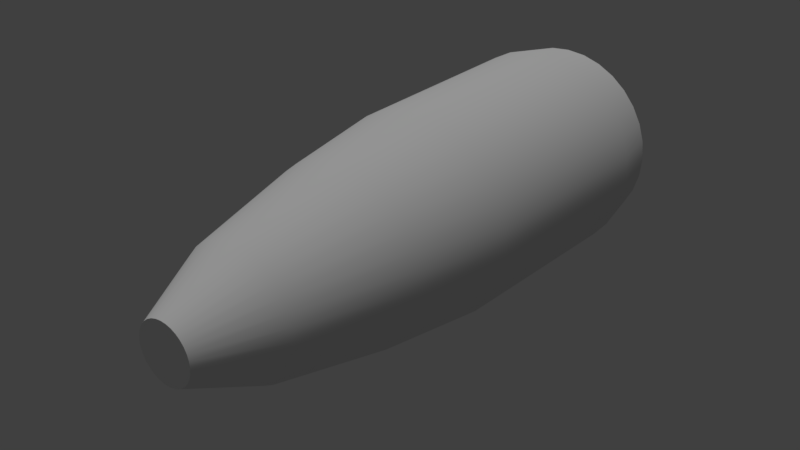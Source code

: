 # Source: Blunt.blend  (saved by Blender 2.77.0; exported with 4.5.12 LTS)
import bpy
from mathutils import Matrix  # noqa: F401  (used for matrix-valued properties, if any)

bpy.ops.wm.read_factory_settings(use_empty=True)
scene = bpy.context.scene
scene.name = 'Scene'

# ---- collections
col_collection_1 = bpy.data.collections.new('Collection 1'); scene.collection.children.link(col_collection_1)

# ---- materials (node trees are filled in below, after node groups)
mat_material = bpy.data.materials.new('Material')
mat_material.alpha_threshold = 0.0
mat_material.use_transparent_shadow = False
mat_material.roughness = 0.5
mat_material.line_color = (0.0, 0.0, 0.0, 1.0)
mat_material_001 = bpy.data.materials.new('Material.001')
mat_material_001.alpha_threshold = 0.0
mat_material_001.use_transparent_shadow = False
mat_material_001.roughness = 0.5
mat_material_002 = bpy.data.materials.new('Material.002')
mat_material_002.alpha_threshold = 0.0
mat_material_002.use_transparent_shadow = False
mat_material_002.roughness = 0.5
mat_material_003 = bpy.data.materials.new('Material.003')
mat_material_003.alpha_threshold = 0.0
mat_material_003.use_transparent_shadow = False
mat_material_003.roughness = 0.5
mat_material_004 = bpy.data.materials.new('Material.004')
mat_material_004.alpha_threshold = 0.0
mat_material_004.use_transparent_shadow = False
mat_material_004.roughness = 0.5
mat_material_004.specular_intensity = 0.0
mat_material_005 = bpy.data.materials.new('Material.005')
mat_material_005.alpha_threshold = 0.0
mat_material_005.use_transparent_shadow = False
mat_material_005.roughness = 0.5
mat_material_006 = bpy.data.materials.new('Material.006')
mat_material_006.alpha_threshold = 0.0
mat_material_006.use_transparent_shadow = False
mat_material_006.roughness = 0.5

# ---- material node trees

# ---- world
world_world = bpy.data.worlds.new('World'); scene.world = world_world
world_world.color = (0.05088, 0.05088, 0.05088)
world_world.use_sun_shadow = False
world_world.sun_shadow_jitter_overblur = 0.0
world_world.cycles.sampling_method = 'MANUAL'

# ---- lights
light_hemi = bpy.data.lights.new('Hemi', 'SUN')
light_hemi.transmission_factor = 0.0
light_hemi.angle = 0.1993
light_hemi.energy = 1.0
light_hemi.shadow_buffer_clip_start = 0.5
light_hemi.shadow_soft_size = 0.1
light_hemi.shadow_cascade_max_distance = 1000.0

# ---- meshes
me_cylinder = bpy.data.meshes.new('Cylinder')
me_cylinder.from_pydata([(-1.689e-09, 1.175, -1.142), (2.847e-09, 1.142, 1.142), (0.2293, 1.153, -1.142), (0.2228, 1.12, 1.142), (0.4497, 1.086, -1.142), (0.437, 1.055, 1.142), (0.6529, 0.9772, -1.142), (0.6344, 0.9495, 1.142), (0.831, 0.831, -1.142), (0.8075, 0.8075, 1.142), (0.9772, 0.6529, -1.142), (0.9495, 0.6344, 1.142), (1.086, 0.4497, -1.142), (1.055, 0.437, 1.142), (1.153, 0.2293, -1.142), (1.12, 0.2228, 1.142), (1.175, 9.539e-08, -1.142), (1.142, 1.032e-07, 1.142), (1.153, -0.2293, -1.142), (1.12, -0.2228, 1.142), (1.086, -0.4497, -1.142), (1.055, -0.437, 1.142), (0.9772, -0.6529, -1.142), (0.9495, -0.6344, 1.142), (0.831, -0.831, -1.142), (0.8075, -0.8075, 1.142), (0.6529, -0.9772, -1.142), (0.6344, -0.9495, 1.142), (0.4497, -1.086, -1.142), (0.437, -1.055, 1.142), (0.2293, -1.153, -1.142), (0.2228, -1.12, 1.142), (-3.846e-07, -1.175, -1.142), (-3.693e-07, -1.142, 1.142), (-0.2293, -1.153, -1.142), (-0.2228, -1.12, 1.142), (-0.4497, -1.086, -1.142), (-0.437, -1.055, 1.142), (-0.6529, -0.9772, -1.142), (-0.6344, -0.9495, 1.142), (-0.831, -0.831, -1.142), (-0.8075, -0.8075, 1.142), (-0.9772, -0.6529, -1.142), (-0.9495, -0.6344, 1.142), (-1.086, -0.4497, -1.142), (-1.055, -0.437, 1.142), (-1.153, -0.2293, -1.142), (-1.12, -0.2228, 1.142), (-1.175, 1.141e-06, -1.142), (-1.142, 1.12e-06, 1.142), (-1.153, 0.2293, -1.142), (-1.12, 0.2228, 1.142), (-1.086, 0.4497, -1.142), (-1.055, 0.437, 1.142), (-0.9772, 0.6529, -1.142), (-0.9495, 0.6344, 1.142), (-0.831, 0.831, -1.142), (-0.8075, 0.8075, 1.142), (-0.6529, 0.9772, -1.142), (-0.6344, 0.9495, 1.142), (-0.4497, 1.086, -1.142), (-0.437, 1.055, 1.142), (-0.2293, 1.153, -1.142), (-0.2228, 1.12, 1.142), (0.1937, 0.9739, 2.243), (-5.413e-08, 0.9929, 2.243), (0.38, 0.9174, 2.243), (0.5516, 0.8256, 2.243), (0.7021, 0.7021, 2.243), (0.8256, 0.5516, 2.243), (0.9174, 0.38, 2.243), (0.9739, 0.1937, 2.243), (0.9929, 1.326e-07, 2.243), (0.9739, -0.1937, 2.243), (0.9174, -0.38, 2.243), (0.8256, -0.5516, 2.243), (0.7021, -0.7021, 2.243), (0.5516, -0.8256, 2.243), (0.38, -0.9174, 2.243), (0.1937, -0.9739, 2.243), (-3.777e-07, -0.9929, 2.243), (-0.1937, -0.9739, 2.243), (-0.38, -0.9174, 2.243), (-0.5516, -0.8256, 2.243), (-0.7021, -0.7021, 2.243), (-0.8256, -0.5516, 2.243), (-0.9174, -0.38, 2.243), (-0.9739, -0.1937, 2.243), (-0.9929, 1.016e-06, 2.243), (-0.9739, 0.1937, 2.243), (-0.9174, 0.38, 2.243), (-0.8256, 0.5516, 2.243), (-0.7021, 0.7021, 2.243), (-0.5516, 0.8256, 2.243), (-0.38, 0.9174, 2.243), (-0.1937, 0.9739, 2.243), (0.1368, 0.6875, 3.583), (-4.761e-08, 0.701, 3.583), (0.2683, 0.6477, 3.583), (0.3895, 0.5829, 3.583), (0.4957, 0.4957, 3.583), (0.5829, 0.3895, 3.583), (0.6477, 0.2683, 3.583), (0.6875, 0.1368, 3.583), (0.701, 1.583e-07, 3.583), (0.6875, -0.1368, 3.583), (0.6477, -0.2683, 3.583), (0.5829, -0.3895, 3.583), (0.4957, -0.4957, 3.583), (0.3895, -0.5829, 3.583), (0.2683, -0.6477, 3.583), (0.1368, -0.6875, 3.583), (-2.76e-07, -0.701, 3.583), (-0.1368, -0.6875, 3.583), (-0.2683, -0.6477, 3.583), (-0.3895, -0.5829, 3.583), (-0.4957, -0.4957, 3.583), (-0.5829, -0.3895, 3.583), (-0.6477, -0.2683, 3.583), (-0.6875, -0.1368, 3.583), (-0.701, 7.823e-07, 3.583), (-0.6875, 0.1368, 3.583), (-0.6477, 0.2683, 3.583), (-0.5829, 0.3895, 3.583), (-0.4957, 0.4957, 3.583), (-0.3895, 0.5829, 3.583), (-0.2683, 0.6477, 3.583), (-0.1368, 0.6875, 3.583), (0.06291, 0.3163, 4.41), (1.471e-07, 0.3225, 4.41), (0.1234, 0.2979, 4.41), (0.1792, 0.2681, 4.41), (0.228, 0.228, 4.41), (0.2681, 0.1792, 4.41), (0.2979, 0.1234, 4.41), (0.3163, 0.06291, 4.41), (0.3225, 2.384e-07, 4.41), (0.3163, -0.06291, 4.41), (0.2979, -0.1234, 4.41), (0.2681, -0.1792, 4.41), (0.228, -0.228, 4.41), (0.1792, -0.2681, 4.41), (0.1234, -0.2979, 4.41), (0.06291, -0.3163, 4.41), (4.198e-08, -0.3225, 4.41), (-0.06291, -0.3163, 4.41), (-0.1234, -0.2979, 4.41), (-0.1792, -0.2681, 4.41), (-0.228, -0.228, 4.41), (-0.2681, -0.1792, 4.41), (-0.2979, -0.1234, 4.41), (-0.3163, -0.06291, 4.41), (-0.3225, 5.254e-07, 4.41), (-0.3163, 0.06291, 4.41), (-0.2979, 0.1234, 4.41), (-0.2681, 0.1792, 4.41), (-0.228, 0.228, 4.41), (-0.1792, 0.2681, 4.41), (-0.1234, 0.2979, 4.41), (-0.06291, 0.3163, 4.41), (1.538e-08, 1.078, -1.669), (0.2104, 1.058, -1.669), (0.4127, 0.9963, -1.669), (0.5991, 0.8966, -1.669), (0.7625, 0.7625, -1.669), (0.8966, 0.5991, -1.669), (0.9963, 0.4127, -1.669), (1.058, 0.2104, -1.669), (1.078, 1.172e-07, -1.669), (1.058, -0.2104, -1.669), (0.9963, -0.4127, -1.669), (0.8966, -0.5991, -1.669), (0.7625, -0.7625, -1.669), (0.5991, -0.8966, -1.669), (0.4127, -0.9963, -1.669), (0.2104, -1.058, -1.669), (-3.36e-07, -1.078, -1.669), (-0.2104, -1.058, -1.669), (-0.4127, -0.9963, -1.669), (-0.5991, -0.8966, -1.669), (-0.7625, -0.7625, -1.669), (-0.8966, -0.5991, -1.669), (-0.9963, -0.4127, -1.669), (-1.058, -0.2104, -1.669), (-1.078, 1.077e-06, -1.669), (-1.058, 0.2104, -1.669), (-0.9963, 0.4127, -1.669), (-0.8966, 0.5991, -1.669), (-0.7625, 0.7625, -1.669), (-0.5991, 0.8966, -1.669), (-0.4127, 0.9963, -1.669), (-0.2104, 1.058, -1.669)], [], [(0, 1, 3, 2), (2, 3, 5, 4), (4, 5, 7, 6), (6, 7, 9, 8), (8, 9, 11, 10), (10, 11, 13, 12), (12, 13, 15, 14), (14, 15, 17, 16), (16, 17, 19, 18), (18, 19, 21, 20), (20, 21, 23, 22), (22, 23, 25, 24), (24, 25, 27, 26), (26, 27, 29, 28), (28, 29, 31, 30), (30, 31, 33, 32), (32, 33, 35, 34), (34, 35, 37, 36), (36, 37, 39, 38), (38, 39, 41, 40), (40, 41, 43, 42), (42, 43, 45, 44), (44, 45, 47, 46), (46, 47, 49, 48), (48, 49, 51, 50), (50, 51, 53, 52), (52, 53, 55, 54), (54, 55, 57, 56), (56, 57, 59, 58), (58, 59, 61, 60), (41, 39, 83, 84), (60, 61, 63, 62), (62, 63, 1, 0), (12, 14, 167, 166), (95, 94, 126, 127), (59, 57, 92, 93), (15, 13, 70, 71), (33, 31, 79, 80), (51, 49, 88, 89), (7, 5, 66, 67), (25, 23, 75, 76), (43, 41, 84, 85), (61, 59, 93, 94), (17, 15, 71, 72), (35, 33, 80, 81), (53, 51, 89, 90), (9, 7, 67, 68), (27, 25, 76, 77), (45, 43, 85, 86), (63, 61, 94, 95), (19, 17, 72, 73), (37, 35, 81, 82), (55, 53, 90, 91), (11, 9, 68, 69), (29, 27, 77, 78), (3, 1, 65, 64), (47, 45, 86, 87), (1, 63, 95, 65), (21, 19, 73, 74), (39, 37, 82, 83), (57, 55, 91, 92), (13, 11, 69, 70), (31, 29, 78, 79), (49, 47, 87, 88), (5, 3, 64, 66), (23, 21, 74, 75), (117, 116, 148, 149), (82, 81, 113, 114), (69, 68, 100, 101), (65, 95, 127, 97), (83, 82, 114, 115), (70, 69, 101, 102), (84, 83, 115, 116), (71, 70, 102, 103), (85, 84, 116, 117), (72, 71, 103, 104), (86, 85, 117, 118), (73, 72, 104, 105), (87, 86, 118, 119), (74, 73, 105, 106), (88, 87, 119, 120), (75, 74, 106, 107), (89, 88, 120, 121), (76, 75, 107, 108), (90, 89, 121, 122), (77, 76, 108, 109), (91, 90, 122, 123), (78, 77, 109, 110), (64, 65, 97, 96), (92, 91, 123, 124), (79, 78, 110, 111), (66, 64, 96, 98), (93, 92, 124, 125), (80, 79, 111, 112), (67, 66, 98, 99), (94, 93, 125, 126), (81, 80, 112, 113), (68, 67, 99, 100), (128, 129, 159, 158, 157, 156, 155, 154, 153, 152, 151, 150, 149, 148, 147, 146, 145, 144, 143, 142, 141, 140, 139, 138, 137, 136, 135, 134, 133, 132, 131, 130), (104, 103, 135, 136), (118, 117, 149, 150), (105, 104, 136, 137), (119, 118, 150, 151), (106, 105, 137, 138), (120, 119, 151, 152), (107, 106, 138, 139), (121, 120, 152, 153), (108, 107, 139, 140), (122, 121, 153, 154), (109, 108, 140, 141), (123, 122, 154, 155), (110, 109, 141, 142), (96, 97, 129, 128), (124, 123, 155, 156), (111, 110, 142, 143), (98, 96, 128, 130), (125, 124, 156, 157), (112, 111, 143, 144), (99, 98, 130, 131), (126, 125, 157, 158), (113, 112, 144, 145), (100, 99, 131, 132), (127, 126, 158, 159), (114, 113, 145, 146), (101, 100, 132, 133), (97, 127, 159, 129), (115, 114, 146, 147), (102, 101, 133, 134), (116, 115, 147, 148), (103, 102, 134, 135), (160, 161, 162, 163, 164, 165, 166, 167, 168, 169, 170, 171, 172, 173, 174, 175, 176, 177, 178, 179, 180, 181, 182, 183, 184, 185, 186, 187, 188, 189, 190, 191), (30, 32, 176, 175), (48, 50, 185, 184), (4, 6, 163, 162), (22, 24, 172, 171), (40, 42, 181, 180), (58, 60, 190, 189), (14, 16, 168, 167), (32, 34, 177, 176), (50, 52, 186, 185), (6, 8, 164, 163), (24, 26, 173, 172), (42, 44, 182, 181), (60, 62, 191, 190), (16, 18, 169, 168), (34, 36, 178, 177), (52, 54, 187, 186), (8, 10, 165, 164), (26, 28, 174, 173), (44, 46, 183, 182), (0, 2, 161, 160), (62, 0, 160, 191), (18, 20, 170, 169), (36, 38, 179, 178), (54, 56, 188, 187), (10, 12, 166, 165), (28, 30, 175, 174), (46, 48, 184, 183), (2, 4, 162, 161), (20, 22, 171, 170), (38, 40, 180, 179), (56, 58, 189, 188)])
me_cylinder.polygons.foreach_set('use_smooth', [True] * 162)
me_cylinder.polygons.foreach_set('material_index', [0, 0, 0, 0, 0, 0, 0, 0, 0, 0, 0, 0, 0, 0, 0, 0, 0, 0, 0, 0, 0, 0, 0, 0, 0, 0, 0, 0, 0, 0, 0, 0, 0, 0, 0, 0, 0, 0, 0, 0, 0, 0, 0, 0, 0, 0, 0, 0, 0, 0, 0, 0, 0, 0, 0, 0, 0, 0, 0, 0, 0, 0, 0, 0, 0, 0, 0, 0, 0, 0, 0, 0, 0, 0, 0, 0, 0, 0, 0, 0, 0, 0, 0, 0, 0, 0, 0, 0, 0, 0, 0, 0, 0, 0, 0, 0, 0, 0, 2, 0, 0, 0, 0, 0, 0, 0, 0, 0, 0, 0, 0, 0, 0, 0, 0, 0, 0, 0, 0, 0, 0, 0, 0, 0, 0, 0, 0, 0, 0, 0, 2, 0, 0, 0, 0, 0, 0, 0, 0, 0, 0, 0, 0, 0, 0, 0, 0, 0, 0, 0, 0, 0, 0, 0, 0, 0, 0, 0, 0, 0, 0, 0])
_uv = me_cylinder.uv_layers.new(name='UVMap')
_uv.uv.foreach_set('vector', [0.05816, 0.004584, 0.05867, 0.3144, 0.02454, 0.3151, 0.02304, 0.005357, 0.02304, 0.005357, 0.02454, 0.3151, -0.007611, 0.3166, -0.01005, 0.006874, -0.01005, 0.006874, -0.007611, 0.3166, -0.03654, 0.3188, -0.03982, 0.009077, -0.03982, 0.009077, -0.03654, 0.3188, -0.06115, 0.3215, -0.06515, 0.01188, 0.4744, 0.6972, 0.4817, 0.3875, 0.5106, 0.39, 0.5041, 0.6997, 0.5041, 0.6997, 0.5106, 0.39, 0.5427, 0.3917, 0.5372, 0.7015, 0.5372, 0.7015, 0.5427, 0.3917, 0.5768, 0.3928, 0.5723, 0.7026, 0.5723, 0.7026, 0.5768, 0.3928, 0.6116, 0.3932, 0.6081, 0.703, 0.6081, 0.703, 0.6116, 0.3932, 0.6458, 0.3928, 0.6433, 0.7026, 0.6433, 0.7026, 0.6458, 0.3928, 0.6779, 0.3916, 0.6764, 0.7014, 0.6764, 0.7014, 0.6779, 0.3916, 0.7069, 0.3898, 0.7062, 0.6995, 0.7062, 0.6995, 0.7069, 0.3898, 0.7315, 0.3873, 0.7315, 0.6969, 0.2173, 0.6972, 0.2246, 0.3875, 0.2535, 0.39, 0.247, 0.6997, 0.247, 0.6997, 0.2535, 0.39, 0.2856, 0.3917, 0.2801, 0.7015, 0.2801, 0.7015, 0.2856, 0.3917, 0.3197, 0.3928, 0.3152, 0.7026, 0.3152, 0.7026, 0.3197, 0.3928, 0.3545, 0.3932, 0.351, 0.703, 0.351, 0.703, 0.3545, 0.3932, 0.3886, 0.3928, 0.3861, 0.7026, 0.3861, 0.7026, 0.3886, 0.3928, 0.4208, 0.3916, 0.4192, 0.7014, 0.4192, 0.7014, 0.4208, 0.3916, 0.4498, 0.3898, 0.449, 0.6995, 0.449, 0.6995, 0.4498, 0.3898, 0.4744, 0.3873, 0.4744, 0.6969, 0.9633, 0.009077, 0.96, 0.3188, 0.9311, 0.3166, 0.9335, 0.006875, 0.9335, 0.006875, 0.9311, 0.3166, 0.8989, 0.3151, 0.9004, 0.005357, 0.9004, 0.005357, 0.8989, 0.3151, 0.8648, 0.3144, 0.8653, 0.004584, 0.8653, 0.004584, 0.8648, 0.3144, 0.83, 0.3144, 0.8295, 0.004584, 0.8295, 0.004584, 0.83, 0.3144, 0.7959, 0.3151, 0.7944, 0.005357, 0.7944, 0.005357, 0.7959, 0.3151, 0.7637, 0.3166, 0.7613, 0.006874, 0.7613, 0.006874, 0.7637, 0.3166, 0.7348, 0.3188, 0.7315, 0.009077, 0.2173, 0.01188, 0.2133, 0.3215, 0.1887, 0.3188, 0.192, 0.009077, 0.192, 0.009077, 0.1887, 0.3188, 0.1597, 0.3166, 0.1622, 0.006874, 0.1622, 0.006874, 0.1597, 0.3166, 0.1276, 0.3151, 0.1291, 0.005357, 0.4744, 0.3873, 0.4498, 0.3898, 0.437, 0.2386, 0.4584, 0.2364, 0.1291, 0.005357, 0.1276, 0.3151, 0.09346, 0.3144, 0.09397, 0.004584, 0.09397, 0.004584, 0.09346, 0.3144, 0.05867, 0.3144, 0.05816, 0.004584, 0.5372, 0.7015, 0.5723, 0.7026, 0.5729, 0.7724, 0.5407, 0.7713, 0.09119, 0.466, 0.1209, 0.4667, 0.1077, 0.6529, 0.08675, 0.6524, 0.1597, 0.3166, 0.1887, 0.3188, 0.174, 0.4698, 0.1488, 0.468, 0.5768, 0.3928, 0.5427, 0.3917, 0.5514, 0.2403, 0.5811, 0.2412, 0.3545, 0.3932, 0.3197, 0.3928, 0.3239, 0.2412, 0.3542, 0.2415, 0.7959, 0.3151, 0.83, 0.3144, 0.8323, 0.466, 0.8026, 0.4667, -0.03654, 0.3188, -0.007611, 0.3166, 0.003309, 0.468, -0.02185, 0.4698, 0.7315, 0.3873, 0.7069, 0.3898, 0.6941, 0.2386, 0.7156, 0.2364, 0.9311, 0.3166, 0.96, 0.3188, 0.9453, 0.4698, 0.9202, 0.468, 0.1276, 0.3151, 0.1597, 0.3166, 0.1488, 0.468, 0.1209, 0.4667, 0.6116, 0.3932, 0.5768, 0.3928, 0.5811, 0.2412, 0.6113, 0.2415, 0.3886, 0.3928, 0.3545, 0.3932, 0.3542, 0.2415, 0.3839, 0.2412, 0.7637, 0.3166, 0.7959, 0.3151, 0.8026, 0.4667, 0.7747, 0.468, -0.06115, 0.3215, -0.03654, 0.3188, -0.02185, 0.4698, -0.04324, 0.4722, 0.2535, 0.39, 0.2246, 0.3875, 0.2412, 0.2366, 0.2663, 0.2387, 0.8989, 0.3151, 0.9311, 0.3166, 0.9202, 0.468, 0.8922, 0.4667, 0.09346, 0.3144, 0.1276, 0.3151, 0.1209, 0.4667, 0.09119, 0.466, 0.6458, 0.3928, 0.6116, 0.3932, 0.6113, 0.2415, 0.641, 0.2412, 0.4208, 0.3916, 0.3886, 0.3928, 0.3839, 0.2412, 0.4118, 0.2402, 0.7348, 0.3188, 0.7637, 0.3166, 0.7747, 0.468, 0.7495, 0.4698, 0.5106, 0.39, 0.4817, 0.3875, 0.4983, 0.2366, 0.5235, 0.2387, 0.2856, 0.3917, 0.2535, 0.39, 0.2663, 0.2387, 0.2943, 0.2403, 0.02454, 0.3151, 0.05867, 0.3144, 0.06094, 0.466, 0.03126, 0.4667, 0.8648, 0.3144, 0.8989, 0.3151, 0.8922, 0.4667, 0.8625, 0.466, 0.05867, 0.3144, 0.09346, 0.3144, 0.09119, 0.466, 0.06094, 0.466, 0.6779, 0.3916, 0.6458, 0.3928, 0.641, 0.2412, 0.669, 0.2402, 0.4498, 0.3898, 0.4208, 0.3916, 0.4118, 0.2402, 0.437, 0.2386, 0.1887, 0.3188, 0.2133, 0.3215, 0.1954, 0.4722, 0.174, 0.4698, 0.5427, 0.3917, 0.5106, 0.39, 0.5235, 0.2387, 0.5514, 0.2403, 0.3197, 0.3928, 0.2856, 0.3917, 0.2943, 0.2403, 0.3239, 0.2412, 0.83, 0.3144, 0.8648, 0.3144, 0.8625, 0.466, 0.8323, 0.466, -0.007611, 0.3166, 0.02454, 0.3151, 0.03126, 0.4667, 0.003309, 0.468, 0.7069, 0.3898, 0.6779, 0.3916, 0.669, 0.2402, 0.6941, 0.2386, 0.8988, 0.6538, 0.9165, 0.6551, 0.8792, 0.7722, 0.871, 0.7716, 0.4118, 0.2402, 0.3839, 0.2412, 0.3731, 0.05486, 0.3928, 0.05415, 0.5235, 0.2387, 0.4983, 0.2366, 0.5295, 0.05164, 0.5472, 0.05313, 0.06094, 0.466, 0.09119, 0.466, 0.08675, 0.6524, 0.06539, 0.6524, 0.437, 0.2386, 0.4118, 0.2402, 0.3928, 0.05415, 0.4106, 0.05302, 0.5514, 0.2403, 0.5235, 0.2387, 0.5472, 0.05313, 0.567, 0.05423, 0.4584, 0.2364, 0.437, 0.2386, 0.4106, 0.05302, 0.4257, 0.0515, 0.5811, 0.2412, 0.5514, 0.2403, 0.567, 0.05423, 0.5879, 0.0549, 0.9202, 0.468, 0.9453, 0.4698, 0.9165, 0.6551, 0.8988, 0.6538, 0.6113, 0.2415, 0.5811, 0.2412, 0.5879, 0.0549, 0.6093, 0.05512, 0.8922, 0.4667, 0.9202, 0.468, 0.8988, 0.6538, 0.879, 0.6529, 0.641, 0.2412, 0.6113, 0.2415, 0.6093, 0.05512, 0.6302, 0.05486, 0.8625, 0.466, 0.8922, 0.4667, 0.879, 0.6529, 0.8581, 0.6524, 0.669, 0.2402, 0.641, 0.2412, 0.6302, 0.05486, 0.65, 0.05415, 0.8323, 0.466, 0.8625, 0.466, 0.8581, 0.6524, 0.8367, 0.6524, 0.6941, 0.2386, 0.669, 0.2402, 0.65, 0.05415, 0.6677, 0.05302, 0.8026, 0.4667, 0.8323, 0.466, 0.8367, 0.6524, 0.8158, 0.6529, 0.7156, 0.2364, 0.6941, 0.2386, 0.6677, 0.05302, 0.6829, 0.0515, 0.7747, 0.468, 0.8026, 0.4667, 0.8158, 0.6529, 0.796, 0.6538, 0.2663, 0.2387, 0.2412, 0.2366, 0.2724, 0.05164, 0.2901, 0.05313, 0.7495, 0.4698, 0.7747, 0.468, 0.796, 0.6538, 0.7783, 0.6551, 0.2943, 0.2403, 0.2663, 0.2387, 0.2901, 0.05313, 0.3098, 0.05423, 0.03126, 0.4667, 0.06094, 0.466, 0.06539, 0.6524, 0.04443, 0.6529, 0.174, 0.4698, 0.1954, 0.4722, 0.1603, 0.6568, 0.1452, 0.6551, 0.3239, 0.2412, 0.2943, 0.2403, 0.3098, 0.05423, 0.3308, 0.0549, 0.003309, 0.468, 0.03126, 0.4667, 0.04443, 0.6529, 0.0247, 0.6538, 0.1488, 0.468, 0.174, 0.4698, 0.1452, 0.6551, 0.1274, 0.6538, 0.3542, 0.2415, 0.3239, 0.2412, 0.3308, 0.0549, 0.3521, 0.05512, -0.02185, 0.4698, 0.003309, 0.468, 0.0247, 0.6538, 0.006938, 0.6551, 0.1209, 0.4667, 0.1488, 0.468, 0.1274, 0.6538, 0.1077, 0.6529, 0.3839, 0.2412, 0.3542, 0.2415, 0.3521, 0.05512, 0.3731, 0.05486, -0.04324, 0.4722, -0.02185, 0.4698, 0.006938, 0.6551, -0.008167, 0.6568, 0.4289, 0.8025, 0.4289, 0.8305, 0.4226, 0.8579, 0.4104, 0.8837, 0.3928, 0.907, 0.3702, 0.9268, 0.3438, 0.9423, 0.3143, 0.953, 0.2831, 0.9585, 0.2512, 0.9585, 0.22, 0.953, 0.1906, 0.9423, 0.1641, 0.9268, 0.1416, 0.907, 0.1239, 0.8837, 0.1117, 0.8579, 0.1055, 0.8305, 0.1055, 0.8025, 0.1117, 0.7751, 0.1239, 0.7492, 0.1416, 0.726, 0.1641, 0.7062, 0.1906, 0.6907, 0.22, 0.68, 0.2512, 0.6745, 0.2831, 0.6745, 0.3143, 0.68, 0.3438, 0.6907, 0.3702, 0.7062, 0.3928, 0.726, 0.4104, 0.7492, 0.4226, 0.7751, 0.6093, 0.05512, 0.5879, 0.0549, 0.5952, -0.06358, 0.605, -0.06348, 0.879, 0.6529, 0.8988, 0.6538, 0.871, 0.7716, 0.862, 0.7712, 0.6302, 0.05486, 0.6093, 0.05512, 0.605, -0.06348, 0.6147, -0.0636, 0.8581, 0.6524, 0.879, 0.6529, 0.862, 0.7712, 0.8523, 0.771, 0.65, 0.05415, 0.6302, 0.05486, 0.6147, -0.0636, 0.6238, -0.06392, 0.8367, 0.6524, 0.8581, 0.6524, 0.8523, 0.771, 0.8425, 0.771, 0.6677, 0.05302, 0.65, 0.05415, 0.6238, -0.06392, 0.6319, -0.06445, 0.8158, 0.6529, 0.8367, 0.6524, 0.8425, 0.771, 0.8329, 0.7712, 0.6829, 0.0515, 0.6677, 0.05302, 0.6319, -0.06445, 0.6389, -0.06515, 0.796, 0.6538, 0.8158, 0.6529, 0.8329, 0.7712, 0.8238, 0.7716, 0.2901, 0.05313, 0.2724, 0.05164, 0.3112, -0.06508, 0.3194, -0.06439, 0.7783, 0.6551, 0.796, 0.6538, 0.8238, 0.7716, 0.8156, 0.7722, 0.3098, 0.05423, 0.2901, 0.05313, 0.3194, -0.06439, 0.3284, -0.06389, 0.04443, 0.6529, 0.06539, 0.6524, 0.07115, 0.771, 0.06152, 0.7712, 0.1452, 0.6551, 0.1603, 0.6568, 0.1148, 0.773, 0.1079, 0.7722, 0.3308, 0.0549, 0.3098, 0.05423, 0.3284, -0.06389, 0.3381, -0.06358, 0.0247, 0.6538, 0.04443, 0.6529, 0.06152, 0.7712, 0.05244, 0.7716, 0.1274, 0.6538, 0.1452, 0.6551, 0.1079, 0.7722, 0.09969, 0.7716, 0.3521, 0.05512, 0.3308, 0.0549, 0.3381, -0.06358, 0.3479, -0.06348, 0.006938, 0.6551, 0.0247, 0.6538, 0.05244, 0.7716, 0.04427, 0.7722, 0.1077, 0.6529, 0.1274, 0.6538, 0.09969, 0.7716, 0.09062, 0.7712, 0.3731, 0.05486, 0.3521, 0.05512, 0.3479, -0.06348, 0.3575, -0.0636, -0.008167, 0.6568, 0.006938, 0.6551, 0.04427, 0.7722, 0.03732, 0.773, 0.08675, 0.6524, 0.1077, 0.6529, 0.09062, 0.7712, 0.08098, 0.771, 0.3928, 0.05415, 0.3731, 0.05486, 0.3575, -0.0636, 0.3666, -0.06392, 0.5472, 0.05313, 0.5295, 0.05164, 0.5683, -0.06508, 0.5765, -0.06439, 0.06539, 0.6524, 0.08675, 0.6524, 0.08098, 0.771, 0.07115, 0.771, 0.4106, 0.05302, 0.3928, 0.05415, 0.3666, -0.06392, 0.3748, -0.06445, 0.567, 0.05423, 0.5472, 0.05313, 0.5765, -0.06439, 0.5856, -0.06389, 0.4257, 0.0515, 0.4106, 0.05302, 0.3748, -0.06445, 0.3818, -0.06515, 0.5879, 0.0549, 0.567, 0.05423, 0.5856, -0.06389, 0.5952, -0.06358, 0.2573, 1.381, 0.1669, 1.262, 0.1047, 1.13, 0.073, 0.9901, 0.073, 0.8473, 0.1047, 0.7073, 0.1669, 0.5754, 0.2573, 0.4567, 0.3722, 0.3558, 0.5074, 0.2764, 0.6576, 0.2218, 0.817, 0.194, 0.9796, 0.194, 1.139, 0.2218, 1.289, 0.2764, 1.424, 0.3558, 1.539, 0.4567, 1.63, 0.5754, 1.692, 0.7073, 1.724, 0.8473, 1.724, 0.9901, 1.692, 1.13, 1.63, 1.262, 1.539, 1.381, 1.424, 1.482, 1.289, 1.561, 1.139, 1.616, 0.9796, 1.643, 0.817, 1.643, 0.6576, 1.616, 0.5074, 1.561, 0.3722, 1.482, 0.3152, 0.7026, 0.351, 0.703, 0.3486, 0.7727, 0.3158, 0.7724, 0.8295, 0.004584, 0.7944, 0.005357, 0.7988, -0.06444, 0.831, -0.06515, -0.01005, 0.006874, -0.03982, 0.009077, -0.03027, -0.06102, -0.00295, -0.06305, 0.7062, 0.6995, 0.7315, 0.6969, 0.719, 0.7671, 0.6957, 0.7695, 0.9633, 0.009077, 0.9335, 0.006875, 0.9264, -0.06305, 0.9537, -0.06102, 0.1622, 0.006874, 0.1291, 0.005357, 0.1247, -0.06444, 0.1551, -0.06305, 0.5723, 0.7026, 0.6081, 0.703, 0.6058, 0.7727, 0.5729, 0.7724, 0.351, 0.703, 0.3861, 0.7026, 0.3809, 0.7723, 0.3486, 0.7727, 0.7944, 0.005357, 0.7613, 0.006874, 0.7684, -0.06305, 0.7988, -0.06444, -0.03982, 0.009077, -0.06515, 0.01188, -0.05351, -0.05845, -0.03027, -0.06102, 0.2173, 0.6972, 0.247, 0.6997, 0.2532, 0.7696, 0.2259, 0.7673, 0.9335, 0.006875, 0.9004, 0.005357, 0.8961, -0.06444, 0.9264, -0.06305, 0.1291, 0.005357, 0.09397, 0.004584, 0.09249, -0.06515, 0.1247, -0.06444, 0.6081, 0.703, 0.6433, 0.7026, 0.638, 0.7723, 0.6058, 0.7727, 0.3861, 0.7026, 0.4192, 0.7014, 0.4112, 0.7712, 0.3809, 0.7723, 0.7613, 0.006874, 0.7315, 0.009077, 0.7411, -0.06102, 0.7684, -0.06305, 0.4744, 0.6972, 0.5041, 0.6997, 0.5103, 0.7696, 0.483, 0.7673, 0.247, 0.6997, 0.2801, 0.7015, 0.2836, 0.7713, 0.2532, 0.7696, 0.9004, 0.005357, 0.8653, 0.004584, 0.8638, -0.06515, 0.8961, -0.06444, 0.05816, 0.004584, 0.02304, 0.005357, 0.02741, -0.06444, 0.05964, -0.06515, 0.09397, 0.004584, 0.05816, 0.004584, 0.05964, -0.06515, 0.09249, -0.06515, 0.6433, 0.7026, 0.6764, 0.7014, 0.6684, 0.7712, 0.638, 0.7723, 0.4192, 0.7014, 0.449, 0.6995, 0.4386, 0.7695, 0.4112, 0.7712, 0.2173, 0.01188, 0.192, 0.009077, 0.1824, -0.06102, 0.2056, -0.05845, 0.5041, 0.6997, 0.5372, 0.7015, 0.5407, 0.7713, 0.5103, 0.7696, 0.2801, 0.7015, 0.3152, 0.7026, 0.3158, 0.7724, 0.2836, 0.7713, 0.8653, 0.004584, 0.8295, 0.004584, 0.831, -0.06515, 0.8638, -0.06515, 0.02304, 0.005357, -0.01005, 0.006874, -0.00295, -0.06305, 0.02741, -0.06444, 0.6764, 0.7014, 0.7062, 0.6995, 0.6957, 0.7695, 0.6684, 0.7712, 0.449, 0.6995, 0.4744, 0.6969, 0.4619, 0.7671, 0.4386, 0.7695, 0.192, 0.009077, 0.1622, 0.006874, 0.1551, -0.06305, 0.1824, -0.06102])
me_cylinder.materials.append(mat_material)
me_cylinder.materials.append(mat_material_001)
me_cylinder.materials.append(mat_material_002)
me_cylinder.materials.append(mat_material_003)
me_cylinder.materials.append(mat_material_004)
me_cylinder.materials.append(mat_material_005)
me_cylinder.materials.append(mat_material_006)
me_cylinder.use_remesh_preserve_volume = False
me_cylinder.use_remesh_preserve_attributes = False
me_cylinder.use_mirror_vertex_groups = False
me_cylinder.update()

# ---- objects
ob_hemi = bpy.data.objects.new('Hemi', light_hemi)
ob_cylinder = bpy.data.objects.new('Cylinder', me_cylinder)

# ---- transforms, parenting, visibility, modifiers, constraints
ob_hemi.location = (0.0, 0.0, 0.0)
ob_hemi.lineart.crease_threshold = 0.0
ob_cylinder.location = (0.0, 0.0, 0.0)
ob_cylinder.rotation_euler = (1.571, -0.0, 0.0)
ob_cylinder.lineart.crease_threshold = 0.0
_m = ob_cylinder.modifiers.new('EdgeSplit', 'EDGE_SPLIT')

# ---- collection membership
col_collection_1.objects.link(ob_hemi)
col_collection_1.objects.link(ob_cylinder)

# ---- scene / render settings (as saved in the file)
scene.frame_start = 1; scene.frame_end = 250; scene.frame_set(1)
scene.render.engine = 'BLENDER_EEVEE_NEXT'
scene.render.resolution_percentage = 50
scene.render.dither_intensity = 0.0
scene.cycles.use_denoising = False
scene.cycles.samples = 128
scene.cycles.sampling_pattern = 'TABULATED_SOBOL'
scene.cycles.light_sampling_threshold = 0.0
scene.cycles.use_adaptive_sampling = False
scene.cycles.use_light_tree = False
scene.cycles.blur_glossy = 0.0
scene.cycles.sample_clamp_indirect = 0.0
scene.view_settings.view_transform = 'Standard'
bpy.context.view_layer.update()

# ---- added for rendering (the .blend has no active camera): camera
cam_auto = bpy.data.cameras.new('AutoCamera')
cam_auto.lens = 50.0
cam_auto.sensor_width = 36.0
cam_auto.clip_end = 1000.0
ob_auto_camera = bpy.data.objects.new('AutoCamera', cam_auto)
scene.collection.objects.link(ob_auto_camera)
ob_auto_camera.location = (6.41084, -9.06357, 5.12867)
ob_auto_camera.rotation_euler = (1.09748, -7.21219e-08, 0.694738)
scene.camera = ob_auto_camera
bpy.context.view_layer.update()
